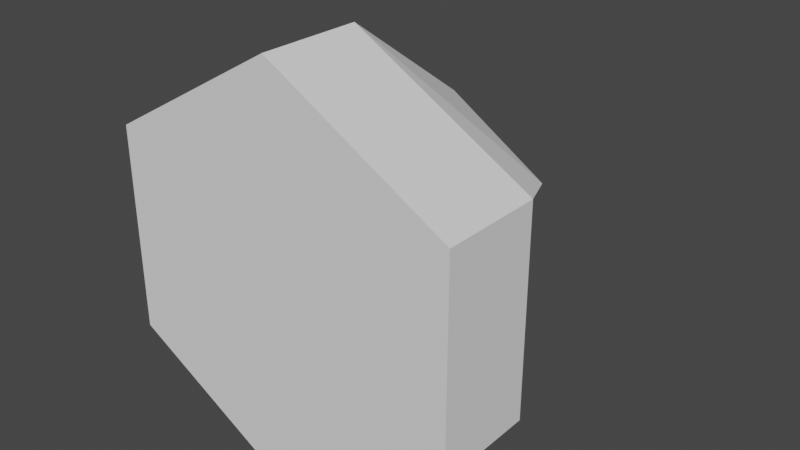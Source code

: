 # Source: hexMountain.blend  (saved by Blender 2.80.75; exported with 4.5.12 LTS)
import bpy
from mathutils import Matrix  # noqa: F401  (used for matrix-valued properties, if any)

bpy.ops.wm.read_factory_settings(use_empty=True)
scene = bpy.context.scene
scene.name = 'Scene'

# ---- collections
col_collection = bpy.data.collections.new('Collection'); scene.collection.children.link(col_collection)

# ---- world
world_world = bpy.data.worlds.new('World'); scene.world = world_world
world_world.use_nodes = True; world_world.node_tree.nodes.clear()
_N = world_world.node_tree.nodes; _L = world_world.node_tree.links
n0 = _N.new('ShaderNodeOutputWorld'); n0.name = 'World Output'; n0.location = (300, 300)
n1 = _N.new('ShaderNodeBackground'); n1.name = 'Background'; n1.location = (10, 300)
n1.inputs[0].default_value = (0.05088, 0.05088, 0.05088, 1.0)
_L.new(n1.outputs[0], n0.inputs[0])
n0.is_active_output = True
world_world.color = (0.05088, 0.05088, 0.05088)
world_world.use_sun_shadow = False
world_world.sun_shadow_jitter_overblur = 0.0

# ---- meshes
me_circle = bpy.data.meshes.new('Circle')
me_circle.from_pydata([(0.0, -4.371e-08, -1.0), (-0.866, -2.186e-08, -0.5), (-0.866, 2.186e-08, 0.5), (8.742e-08, 4.371e-08, 1.0), (0.866, 2.186e-08, 0.5), (0.866, -2.186e-08, -0.5), (0.0, -0.4992, -1.0), (-0.866, -0.4992, -0.5), (-0.866, -0.4992, 0.5), (8.742e-08, -0.4992, 1.0), (0.866, -0.4992, 0.5), (0.866, -0.4992, -0.5), (3.179e-09, 0.2803, -0.84), (-0.6438, 0.4159, -0.2699), (-0.4824, 0.2803, 0.428), (0.03353, 0.6119, 0.5532), (0.7274, 0.2803, 0.4214), (0.4224, 0.2335, -0.3791), (0.03903, 1.055, -0.2629), (-0.3968, 0.7809, -0.1543), (-0.328, 0.7692, 0.1983), (-0.07658, 0.6348, 0.07615), (0.3876, 0.5604, 0.2238), (0.1925, 0.7737, -0.07333)], [], [(5, 4, 10, 11), (3, 2, 8, 9), (1, 0, 6, 7), (0, 5, 11, 6), (4, 3, 9, 10), (2, 1, 7, 8), (8, 7, 9), (7, 6, 10, 9), (11, 10, 6), (1, 2, 14, 13), (3, 4, 16, 15), (5, 0, 12, 17), (13, 14, 20, 19), (15, 16, 22, 21), (17, 12, 18, 23), (4, 5, 17, 16), (2, 3, 15, 14), (0, 1, 13, 12), (21, 23, 18, 20), (19, 20, 18), (22, 23, 21), (16, 17, 23, 22), (14, 15, 20), (12, 13, 19, 18), (20, 15, 21)])
_uv = me_circle.uv_layers.new(name='UVMap')
_uv.uv.foreach_set('vector', [0.0, 0.0, 0.0, 0.0, 0.0, 0.0, 0.0, 0.0, 0.0, 0.0, 0.0, 0.0, 0.0, 0.0, 0.0, 0.0, 0.0, 0.0, 0.0, 0.0, 0.0, 0.0, 0.0, 0.0, 0.0, 0.0, 0.0, 0.0, 0.0, 0.0, 0.0, 0.0, 0.0, 0.0, 0.0, 0.0, 0.0, 0.0, 0.0, 0.0, 0.0, 0.0, 0.0, 0.0, 0.0, 0.0, 0.0, 0.0, 0.0, 0.0, 0.0, 0.0, 0.0, 0.0, 0.0, 0.0, 0.0, 0.0, 0.0, 0.0, 0.0, 0.0, 0.0, 0.0, 0.0, 0.0, 0.0, 0.0, 0.0, 0.0, 0.0, 0.0, 0.0, 0.0, 0.0, 0.0, 0.0, 0.0, 0.0, 0.0, 0.0, 0.0, 0.0, 0.0, 0.0, 0.0, 0.0, 0.0, 0.0, 0.0, 0.0, 0.0, 0.0, 0.0, 0.0, 0.0, 0.0, 0.0, 0.0, 0.0, 0.0, 0.0, 0.0, 0.0, 0.0, 0.0, 0.0, 0.0, 0.0, 0.0, 0.0, 0.0, 0.0, 0.0, 0.0, 0.0, 0.0, 0.0, 0.0, 0.0, 0.0, 0.0, 0.0, 0.0, 0.0, 0.0, 0.0, 0.0, 0.0, 0.0, 0.0, 0.0, 0.0, 0.0, 0.0, 0.0, 0.0, 0.0, 0.0, 0.0, 0.0, 0.0, 0.0, 0.0, 0.0, 0.0, 0.0, 0.0, 0.0, 0.0, 0.0, 0.0, 0.0, 0.0, 0.0, 0.0, 0.0, 0.0, 0.0, 0.0, 0.0, 0.0, 0.0, 0.0, 0.0, 0.0, 0.0, 0.0, 0.0, 0.0, 0.0, 0.0, 0.0, 0.0, 0.0, 0.0, 0.0, 0.0, 0.0, 0.0, 0.0, 0.0, 0.0, 0.0, 0.0, 0.0, 0.0, 0.0])
me_circle.use_remesh_preserve_volume = False
me_circle.use_remesh_preserve_attributes = False
me_circle.use_mirror_vertex_groups = False
me_circle.update()

# ---- objects
ob_hexmountain = bpy.data.objects.new('hexMountain', me_circle)

# ---- transforms, parenting, visibility, modifiers, constraints
ob_hexmountain.location = (0.0, 0.0, 0.0)
ob_hexmountain.lineart.crease_threshold = 0.0

# ---- collection membership
col_collection.objects.link(ob_hexmountain)

# ---- scene / render settings (as saved in the file)
scene.frame_start = 1; scene.frame_end = 250; scene.frame_set(1)
scene.render.engine = 'BLENDER_EEVEE_NEXT'
scene.cycles.use_denoising = False
scene.cycles.samples = 128
scene.cycles.sampling_pattern = 'TABULATED_SOBOL'
scene.cycles.use_adaptive_sampling = False
scene.cycles.use_light_tree = False
scene.view_settings.view_transform = 'Filmic'
bpy.context.view_layer.update()

# ---- added for rendering (the .blend has no active camera and no usable light): camera, sun
cam_auto = bpy.data.cameras.new('AutoCamera')
cam_auto.lens = 50.0
cam_auto.sensor_width = 36.0
cam_auto.clip_end = 1000.0
ob_auto_camera = bpy.data.objects.new('AutoCamera', cam_auto)
scene.collection.objects.link(ob_auto_camera)
ob_auto_camera.location = (2.83891, -3.12889, 2.27113)
ob_auto_camera.rotation_euler = (1.09748, -7.21219e-08, 0.694738)
scene.camera = ob_auto_camera
light_auto_sun = bpy.data.lights.new('AutoSun', 'SUN')
light_auto_sun.energy = 3.0
light_auto_sun.angle = 0.0523599
ob_auto_sun = bpy.data.objects.new('AutoSun', light_auto_sun)
scene.collection.objects.link(ob_auto_sun)
ob_auto_sun.rotation_euler = (0.872665, 0.174533, 0.523599)
bpy.context.view_layer.update()
